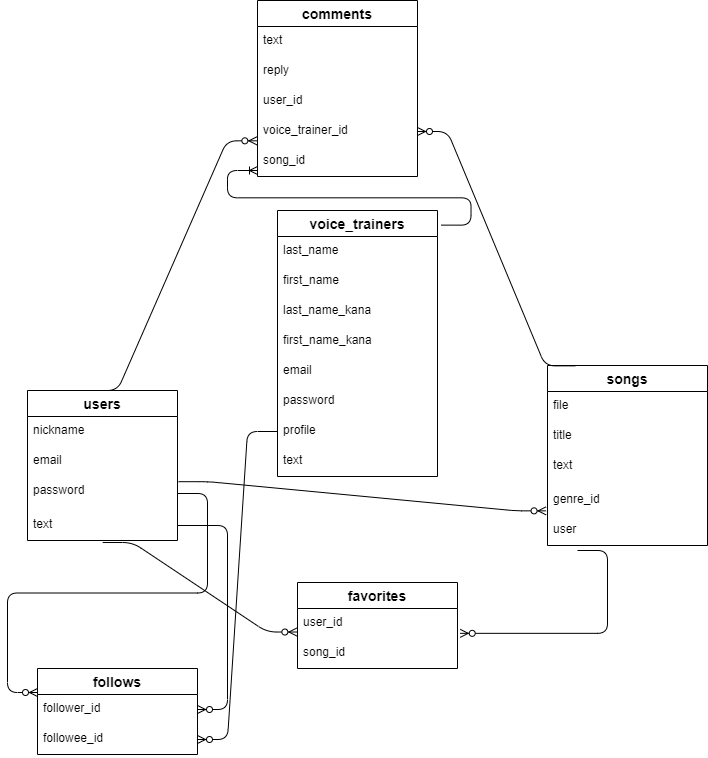

The diagram above was exported from draw.io. Its source (the exported page's mxGraphModel, read from the mxfile embedded in the PNG):
<mxGraphModel dx="674" dy="347" grid="1" gridSize="10" guides="1" tooltips="1" connect="1" arrows="1" fold="1" page="1" pageScale="1" pageWidth="850" pageHeight="1100" math="0" shadow="0">
  <root>
    <mxCell id="0" />
    <mxCell id="1" parent="0" />
    <mxCell id="2" value="users" style="swimlane;fontStyle=1;childLayout=stackLayout;horizontal=1;startSize=26;horizontalStack=0;resizeParent=1;resizeParentMax=0;resizeLast=0;collapsible=1;marginBottom=0;align=center;fontSize=14;" parent="1" vertex="1">
      <mxGeometry x="30" y="420" width="150" height="150" as="geometry" />
    </mxCell>
    <mxCell id="3" value="nickname&#10;" style="text;strokeColor=none;fillColor=none;spacingLeft=4;spacingRight=4;overflow=hidden;rotatable=0;points=[[0,0.5],[1,0.5]];portConstraint=eastwest;fontSize=12;" parent="2" vertex="1">
      <mxGeometry y="26" width="150" height="30" as="geometry" />
    </mxCell>
    <mxCell id="4" value="email&#10;" style="text;strokeColor=none;fillColor=none;spacingLeft=4;spacingRight=4;overflow=hidden;rotatable=0;points=[[0,0.5],[1,0.5]];portConstraint=eastwest;fontSize=12;" parent="2" vertex="1">
      <mxGeometry y="56" width="150" height="30" as="geometry" />
    </mxCell>
    <mxCell id="5" value="password&#10;&#10;&#10;&#10;&#10;" style="text;strokeColor=none;fillColor=none;spacingLeft=4;spacingRight=4;overflow=hidden;rotatable=0;points=[[0,0.5],[1,0.5]];portConstraint=eastwest;fontSize=12;" parent="2" vertex="1">
      <mxGeometry y="86" width="150" height="34" as="geometry" />
    </mxCell>
    <mxCell id="17" value="text" style="text;strokeColor=none;fillColor=none;spacingLeft=4;spacingRight=4;overflow=hidden;rotatable=0;points=[[0,0.5],[1,0.5]];portConstraint=eastwest;fontSize=12;" parent="2" vertex="1">
      <mxGeometry y="120" width="150" height="30" as="geometry" />
    </mxCell>
    <mxCell id="6" value="follows" style="swimlane;fontStyle=1;childLayout=stackLayout;horizontal=1;startSize=26;horizontalStack=0;resizeParent=1;resizeParentMax=0;resizeLast=0;collapsible=1;marginBottom=0;align=center;fontSize=14;" parent="1" vertex="1">
      <mxGeometry x="40" y="698" width="160" height="86" as="geometry" />
    </mxCell>
    <mxCell id="7" value="follower_id" style="text;strokeColor=none;fillColor=none;spacingLeft=4;spacingRight=4;overflow=hidden;rotatable=0;points=[[0,0.5],[1,0.5]];portConstraint=eastwest;fontSize=12;" parent="6" vertex="1">
      <mxGeometry y="26" width="160" height="30" as="geometry" />
    </mxCell>
    <mxCell id="8" value="followee_id" style="text;strokeColor=none;fillColor=none;spacingLeft=4;spacingRight=4;overflow=hidden;rotatable=0;points=[[0,0.5],[1,0.5]];portConstraint=eastwest;fontSize=12;" parent="6" vertex="1">
      <mxGeometry y="56" width="160" height="30" as="geometry" />
    </mxCell>
    <mxCell id="10" value="songs" style="swimlane;fontStyle=1;childLayout=stackLayout;horizontal=1;startSize=26;horizontalStack=0;resizeParent=1;resizeParentMax=0;resizeLast=0;collapsible=1;marginBottom=0;align=center;fontSize=14;" parent="1" vertex="1">
      <mxGeometry x="550" y="395" width="160" height="180" as="geometry" />
    </mxCell>
    <mxCell id="11" value="file" style="text;strokeColor=none;fillColor=none;spacingLeft=4;spacingRight=4;overflow=hidden;rotatable=0;points=[[0,0.5],[1,0.5]];portConstraint=eastwest;fontSize=12;" parent="10" vertex="1">
      <mxGeometry y="26" width="160" height="30" as="geometry" />
    </mxCell>
    <mxCell id="12" value="title" style="text;strokeColor=none;fillColor=none;spacingLeft=4;spacingRight=4;overflow=hidden;rotatable=0;points=[[0,0.5],[1,0.5]];portConstraint=eastwest;fontSize=12;" parent="10" vertex="1">
      <mxGeometry y="56" width="160" height="30" as="geometry" />
    </mxCell>
    <mxCell id="13" value="text" style="text;strokeColor=none;fillColor=none;spacingLeft=4;spacingRight=4;overflow=hidden;rotatable=0;points=[[0,0.5],[1,0.5]];portConstraint=eastwest;fontSize=12;" parent="10" vertex="1">
      <mxGeometry y="86" width="160" height="34" as="geometry" />
    </mxCell>
    <mxCell id="18" value="genre_id" style="text;strokeColor=none;fillColor=none;spacingLeft=4;spacingRight=4;overflow=hidden;rotatable=0;points=[[0,0.5],[1,0.5]];portConstraint=eastwest;fontSize=12;" parent="10" vertex="1">
      <mxGeometry y="120" width="160" height="30" as="geometry" />
    </mxCell>
    <mxCell id="19" value="user" style="text;strokeColor=none;fillColor=none;spacingLeft=4;spacingRight=4;overflow=hidden;rotatable=0;points=[[0,0.5],[1,0.5]];portConstraint=eastwest;fontSize=12;" parent="10" vertex="1">
      <mxGeometry y="150" width="160" height="30" as="geometry" />
    </mxCell>
    <mxCell id="20" value="favorites" style="swimlane;fontStyle=1;childLayout=stackLayout;horizontal=1;startSize=26;horizontalStack=0;resizeParent=1;resizeParentMax=0;resizeLast=0;collapsible=1;marginBottom=0;align=center;fontSize=14;" parent="1" vertex="1">
      <mxGeometry x="300" y="612" width="160" height="86" as="geometry" />
    </mxCell>
    <mxCell id="21" value="user_id" style="text;strokeColor=none;fillColor=none;spacingLeft=4;spacingRight=4;overflow=hidden;rotatable=0;points=[[0,0.5],[1,0.5]];portConstraint=eastwest;fontSize=12;" parent="20" vertex="1">
      <mxGeometry y="26" width="160" height="30" as="geometry" />
    </mxCell>
    <mxCell id="22" value="song_id" style="text;strokeColor=none;fillColor=none;spacingLeft=4;spacingRight=4;overflow=hidden;rotatable=0;points=[[0,0.5],[1,0.5]];portConstraint=eastwest;fontSize=12;" parent="20" vertex="1">
      <mxGeometry y="56" width="160" height="30" as="geometry" />
    </mxCell>
    <mxCell id="24" value="voice_trainers" style="swimlane;fontStyle=1;childLayout=stackLayout;horizontal=1;startSize=26;horizontalStack=0;resizeParent=1;resizeParentMax=0;resizeLast=0;collapsible=1;marginBottom=0;align=center;fontSize=14;" parent="1" vertex="1">
      <mxGeometry x="280" y="240" width="160" height="266" as="geometry" />
    </mxCell>
    <mxCell id="25" value="last_name" style="text;strokeColor=none;fillColor=none;spacingLeft=4;spacingRight=4;overflow=hidden;rotatable=0;points=[[0,0.5],[1,0.5]];portConstraint=eastwest;fontSize=12;" parent="24" vertex="1">
      <mxGeometry y="26" width="160" height="30" as="geometry" />
    </mxCell>
    <mxCell id="26" value="first_name" style="text;strokeColor=none;fillColor=none;spacingLeft=4;spacingRight=4;overflow=hidden;rotatable=0;points=[[0,0.5],[1,0.5]];portConstraint=eastwest;fontSize=12;" parent="24" vertex="1">
      <mxGeometry y="56" width="160" height="30" as="geometry" />
    </mxCell>
    <mxCell id="27" value="last_name_kana" style="text;strokeColor=none;fillColor=none;spacingLeft=4;spacingRight=4;overflow=hidden;rotatable=0;points=[[0,0.5],[1,0.5]];portConstraint=eastwest;fontSize=12;" parent="24" vertex="1">
      <mxGeometry y="86" width="160" height="30" as="geometry" />
    </mxCell>
    <mxCell id="34" value="first_name_kana" style="text;strokeColor=none;fillColor=none;spacingLeft=4;spacingRight=4;overflow=hidden;rotatable=0;points=[[0,0.5],[1,0.5]];portConstraint=eastwest;fontSize=12;" parent="24" vertex="1">
      <mxGeometry y="116" width="160" height="30" as="geometry" />
    </mxCell>
    <mxCell id="35" value="email" style="text;strokeColor=none;fillColor=none;spacingLeft=4;spacingRight=4;overflow=hidden;rotatable=0;points=[[0,0.5],[1,0.5]];portConstraint=eastwest;fontSize=12;" parent="24" vertex="1">
      <mxGeometry y="146" width="160" height="30" as="geometry" />
    </mxCell>
    <mxCell id="36" value="password" style="text;strokeColor=none;fillColor=none;spacingLeft=4;spacingRight=4;overflow=hidden;rotatable=0;points=[[0,0.5],[1,0.5]];portConstraint=eastwest;fontSize=12;" parent="24" vertex="1">
      <mxGeometry y="176" width="160" height="30" as="geometry" />
    </mxCell>
    <mxCell id="37" value="profile" style="text;strokeColor=none;fillColor=none;spacingLeft=4;spacingRight=4;overflow=hidden;rotatable=0;points=[[0,0.5],[1,0.5]];portConstraint=eastwest;fontSize=12;" parent="24" vertex="1">
      <mxGeometry y="206" width="160" height="30" as="geometry" />
    </mxCell>
    <mxCell id="38" value="text" style="text;strokeColor=none;fillColor=none;spacingLeft=4;spacingRight=4;overflow=hidden;rotatable=0;points=[[0,0.5],[1,0.5]];portConstraint=eastwest;fontSize=12;" parent="24" vertex="1">
      <mxGeometry y="236" width="160" height="30" as="geometry" />
    </mxCell>
    <mxCell id="28" value="comments" style="swimlane;fontStyle=1;childLayout=stackLayout;horizontal=1;startSize=26;horizontalStack=0;resizeParent=1;resizeParentMax=0;resizeLast=0;collapsible=1;marginBottom=0;align=center;fontSize=14;" parent="1" vertex="1">
      <mxGeometry x="260" y="30" width="160" height="176" as="geometry" />
    </mxCell>
    <mxCell id="29" value="text                                                    " style="text;strokeColor=none;fillColor=none;spacingLeft=4;spacingRight=4;overflow=hidden;rotatable=0;points=[[0,0.5],[1,0.5]];portConstraint=eastwest;fontSize=12;" parent="28" vertex="1">
      <mxGeometry y="26" width="160" height="30" as="geometry" />
    </mxCell>
    <mxCell id="30" value="reply" style="text;strokeColor=none;fillColor=none;spacingLeft=4;spacingRight=4;overflow=hidden;rotatable=0;points=[[0,0.5],[1,0.5]];portConstraint=eastwest;fontSize=12;" parent="28" vertex="1">
      <mxGeometry y="56" width="160" height="30" as="geometry" />
    </mxCell>
    <mxCell id="31" value="user_id" style="text;strokeColor=none;fillColor=none;spacingLeft=4;spacingRight=4;overflow=hidden;rotatable=0;points=[[0,0.5],[1,0.5]];portConstraint=eastwest;fontSize=12;" parent="28" vertex="1">
      <mxGeometry y="86" width="160" height="30" as="geometry" />
    </mxCell>
    <mxCell id="32" value="voice_trainer_id" style="text;strokeColor=none;fillColor=none;spacingLeft=4;spacingRight=4;overflow=hidden;rotatable=0;points=[[0,0.5],[1,0.5]];portConstraint=eastwest;fontSize=12;" parent="28" vertex="1">
      <mxGeometry y="116" width="160" height="30" as="geometry" />
    </mxCell>
    <mxCell id="33" value="song_id" style="text;strokeColor=none;fillColor=none;spacingLeft=4;spacingRight=4;overflow=hidden;rotatable=0;points=[[0,0.5],[1,0.5]];portConstraint=eastwest;fontSize=12;" parent="28" vertex="1">
      <mxGeometry y="146" width="160" height="30" as="geometry" />
    </mxCell>
    <mxCell id="40" value="" style="edgeStyle=entityRelationEdgeStyle;fontSize=12;html=1;endArrow=ERzeroToMany;endFill=1;exitX=1;exitY=0.5;exitDx=0;exitDy=0;" parent="1" source="17" target="7" edge="1">
      <mxGeometry width="100" height="100" relative="1" as="geometry">
        <mxPoint x="380" y="642" as="sourcePoint" />
        <mxPoint x="480" y="542" as="targetPoint" />
      </mxGeometry>
    </mxCell>
    <mxCell id="45" value="" style="edgeStyle=entityRelationEdgeStyle;fontSize=12;html=1;endArrow=ERzeroToMany;endFill=1;exitX=1;exitY=0.5;exitDx=0;exitDy=0;" parent="1" source="5" edge="1">
      <mxGeometry width="100" height="100" relative="1" as="geometry">
        <mxPoint x="380" y="642" as="sourcePoint" />
        <mxPoint x="40" y="722" as="targetPoint" />
      </mxGeometry>
    </mxCell>
    <mxCell id="47" value="" style="edgeStyle=entityRelationEdgeStyle;fontSize=12;html=1;endArrow=ERzeroToMany;endFill=1;entryX=-0.004;entryY=0.784;entryDx=0;entryDy=0;entryPerimeter=0;exitX=0.501;exitY=1.067;exitDx=0;exitDy=0;exitPerimeter=0;" parent="1" source="17" target="21" edge="1">
      <mxGeometry width="100" height="100" relative="1" as="geometry">
        <mxPoint x="100" y="570" as="sourcePoint" />
        <mxPoint x="480" y="542" as="targetPoint" />
      </mxGeometry>
    </mxCell>
    <mxCell id="49" value="" style="edgeStyle=entityRelationEdgeStyle;fontSize=12;html=1;endArrow=ERzeroToMany;endFill=1;exitX=0.4;exitY=0;exitDx=0;exitDy=0;exitPerimeter=0;entryX=-0.004;entryY=0.811;entryDx=0;entryDy=0;entryPerimeter=0;" parent="1" source="2" target="32" edge="1">
      <mxGeometry width="100" height="100" relative="1" as="geometry">
        <mxPoint x="380" y="392" as="sourcePoint" />
        <mxPoint x="480" y="292" as="targetPoint" />
      </mxGeometry>
    </mxCell>
    <mxCell id="50" value="" style="edgeStyle=entityRelationEdgeStyle;fontSize=12;html=1;endArrow=ERzeroToMany;endFill=1;exitX=0.173;exitY=0.002;exitDx=0;exitDy=0;exitPerimeter=0;" parent="1" source="10" target="32" edge="1">
      <mxGeometry width="100" height="100" relative="1" as="geometry">
        <mxPoint x="380" y="392" as="sourcePoint" />
        <mxPoint x="480" y="292" as="targetPoint" />
      </mxGeometry>
    </mxCell>
    <mxCell id="53" value="" style="edgeStyle=entityRelationEdgeStyle;fontSize=12;html=1;endArrow=ERoneToMany;exitX=1.022;exitY=0.055;exitDx=0;exitDy=0;exitPerimeter=0;" parent="1" source="24" edge="1">
      <mxGeometry width="100" height="100" relative="1" as="geometry">
        <mxPoint x="380" y="392" as="sourcePoint" />
        <mxPoint x="260" y="200" as="targetPoint" />
      </mxGeometry>
    </mxCell>
    <mxCell id="54" value="" style="edgeStyle=entityRelationEdgeStyle;fontSize=12;html=1;endArrow=ERzeroToMany;endFill=1;" parent="1" source="37" target="8" edge="1">
      <mxGeometry width="100" height="100" relative="1" as="geometry">
        <mxPoint x="260" y="422" as="sourcePoint" />
        <mxPoint x="150" y="692" as="targetPoint" />
      </mxGeometry>
    </mxCell>
    <mxCell id="55" value="" style="edgeStyle=entityRelationEdgeStyle;fontSize=12;html=1;endArrow=ERzeroToMany;endFill=1;exitX=1.007;exitY=1.173;exitDx=0;exitDy=0;exitPerimeter=0;entryX=-0.009;entryY=-0.155;entryDx=0;entryDy=0;entryPerimeter=0;" parent="1" source="4" target="19" edge="1">
      <mxGeometry width="100" height="100" relative="1" as="geometry">
        <mxPoint x="380" y="642" as="sourcePoint" />
        <mxPoint x="530" y="540" as="targetPoint" />
      </mxGeometry>
    </mxCell>
    <mxCell id="48" value="" style="edgeStyle=entityRelationEdgeStyle;fontSize=12;html=1;endArrow=ERzeroToMany;endFill=1;entryX=1.017;entryY=0.828;entryDx=0;entryDy=0;entryPerimeter=0;" parent="1" target="21" edge="1">
      <mxGeometry width="100" height="100" relative="1" as="geometry">
        <mxPoint x="580" y="580" as="sourcePoint" />
        <mxPoint x="590" y="795" as="targetPoint" />
      </mxGeometry>
    </mxCell>
  </root>
</mxGraphModel>